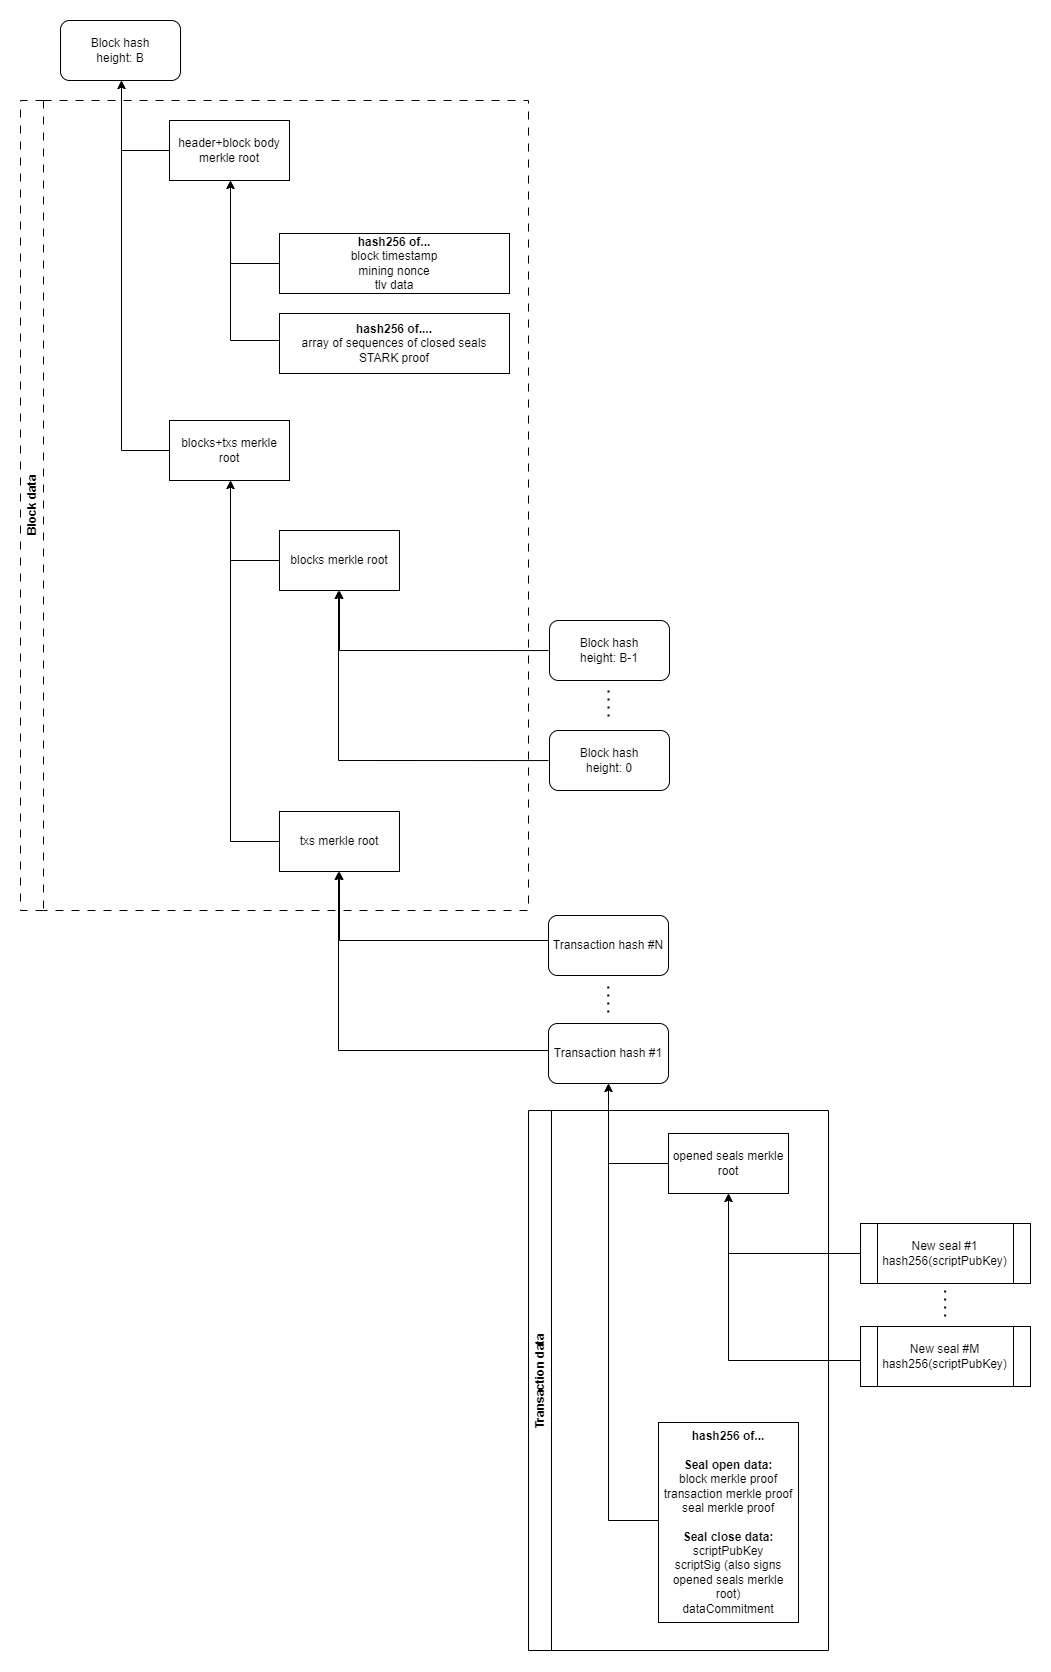

The diagram above was exported from draw.io. Its source (the exported page's mxGraphModel, read from the mxfile embedded in the PNG):
<mxGraphModel dx="2235" dy="2453" grid="1" gridSize="10" guides="1" tooltips="1" connect="1" arrows="1" fold="1" page="1" pageScale="1" pageWidth="850" pageHeight="1100" math="0" shadow="0">
  <root>
    <mxCell id="0" />
    <mxCell id="1" parent="0" />
    <mxCell id="d3mJjCoJPCVwa2tYq_Rv-14" style="edgeStyle=orthogonalEdgeStyle;rounded=0;orthogonalLoop=1;jettySize=auto;html=1;entryX=0.5;entryY=1;entryDx=0;entryDy=0;" parent="1" source="d3mJjCoJPCVwa2tYq_Rv-1" target="d3mJjCoJPCVwa2tYq_Rv-12" edge="1">
      <mxGeometry relative="1" as="geometry">
        <Array as="points">
          <mxPoint x="-20" y="460" />
          <mxPoint x="-20" y="281" />
        </Array>
      </mxGeometry>
    </mxCell>
    <mxCell id="d3mJjCoJPCVwa2tYq_Rv-1" value="Transaction hash #1" style="rounded=1;whiteSpace=wrap;html=1;" parent="1" vertex="1">
      <mxGeometry x="190" y="433" width="120" height="60" as="geometry" />
    </mxCell>
    <mxCell id="d3mJjCoJPCVwa2tYq_Rv-10" style="edgeStyle=orthogonalEdgeStyle;rounded=0;orthogonalLoop=1;jettySize=auto;html=1;entryX=0.5;entryY=1;entryDx=0;entryDy=0;" parent="1" source="d3mJjCoJPCVwa2tYq_Rv-2" target="d3mJjCoJPCVwa2tYq_Rv-1" edge="1">
      <mxGeometry relative="1" as="geometry">
        <Array as="points">
          <mxPoint x="250" y="930" />
        </Array>
      </mxGeometry>
    </mxCell>
    <mxCell id="d3mJjCoJPCVwa2tYq_Rv-2" value="&lt;div&gt;&lt;b&gt;hash256 of...&lt;br&gt;&lt;/b&gt;&lt;/div&gt;&lt;div&gt;&lt;b&gt;&lt;br&gt;&lt;/b&gt;&lt;/div&gt;&lt;div&gt;&lt;b&gt;Seal open data:&lt;/b&gt;&lt;br&gt;&lt;/div&gt;&lt;div&gt;block merkle proof&lt;/div&gt;&lt;div&gt;transaction merkle proof&lt;/div&gt;&lt;div&gt;seal merkle proof&lt;/div&gt;&lt;div&gt;&lt;br&gt;&lt;/div&gt;&lt;div&gt;&lt;b&gt;Seal close data:&lt;/b&gt;&lt;br&gt;&lt;/div&gt;&lt;div&gt;scriptPubKey&lt;/div&gt;&lt;div&gt;scriptSig (also signs opened seals merkle root)&lt;br&gt;&lt;/div&gt;&lt;div&gt;dataCommitment&lt;/div&gt;" style="rounded=0;whiteSpace=wrap;html=1;" parent="1" vertex="1">
      <mxGeometry x="300" y="832" width="140" height="200" as="geometry" />
    </mxCell>
    <mxCell id="d3mJjCoJPCVwa2tYq_Rv-9" style="edgeStyle=orthogonalEdgeStyle;rounded=0;orthogonalLoop=1;jettySize=auto;html=1;entryX=0.5;entryY=1;entryDx=0;entryDy=0;" parent="1" source="d3mJjCoJPCVwa2tYq_Rv-3" target="d3mJjCoJPCVwa2tYq_Rv-1" edge="1">
      <mxGeometry relative="1" as="geometry">
        <Array as="points">
          <mxPoint x="250" y="573" />
        </Array>
      </mxGeometry>
    </mxCell>
    <mxCell id="d3mJjCoJPCVwa2tYq_Rv-3" value="opened seals merkle root" style="rounded=0;whiteSpace=wrap;html=1;" parent="1" vertex="1">
      <mxGeometry x="310" y="543" width="120" height="60" as="geometry" />
    </mxCell>
    <mxCell id="d3mJjCoJPCVwa2tYq_Rv-18" style="edgeStyle=orthogonalEdgeStyle;rounded=0;orthogonalLoop=1;jettySize=auto;html=1;entryX=0.5;entryY=1;entryDx=0;entryDy=0;" parent="1" source="d3mJjCoJPCVwa2tYq_Rv-4" target="d3mJjCoJPCVwa2tYq_Rv-3" edge="1">
      <mxGeometry relative="1" as="geometry">
        <Array as="points">
          <mxPoint x="370" y="663" />
        </Array>
      </mxGeometry>
    </mxCell>
    <mxCell id="d3mJjCoJPCVwa2tYq_Rv-4" value="&lt;div&gt;New seal #1&lt;/div&gt;&lt;div&gt;hash256(scriptPubKey)&lt;br&gt;&lt;/div&gt;" style="shape=process;whiteSpace=wrap;html=1;backgroundOutline=1;" parent="1" vertex="1">
      <mxGeometry x="502" y="633" width="170" height="60" as="geometry" />
    </mxCell>
    <mxCell id="d3mJjCoJPCVwa2tYq_Rv-19" style="edgeStyle=orthogonalEdgeStyle;rounded=0;orthogonalLoop=1;jettySize=auto;html=1;" parent="1" source="d3mJjCoJPCVwa2tYq_Rv-6" target="d3mJjCoJPCVwa2tYq_Rv-3" edge="1">
      <mxGeometry relative="1" as="geometry">
        <Array as="points">
          <mxPoint x="370" y="770" />
        </Array>
      </mxGeometry>
    </mxCell>
    <mxCell id="d3mJjCoJPCVwa2tYq_Rv-6" value="&lt;div&gt;New seal #M&lt;/div&gt;&lt;div&gt;hash256(scriptPubKey)&lt;br&gt;&lt;/div&gt;" style="shape=process;whiteSpace=wrap;html=1;backgroundOutline=1;" parent="1" vertex="1">
      <mxGeometry x="502" y="736" width="170" height="60" as="geometry" />
    </mxCell>
    <mxCell id="d3mJjCoJPCVwa2tYq_Rv-15" style="edgeStyle=orthogonalEdgeStyle;rounded=0;orthogonalLoop=1;jettySize=auto;html=1;entryX=0.5;entryY=1;entryDx=0;entryDy=0;" parent="1" source="d3mJjCoJPCVwa2tYq_Rv-11" target="d3mJjCoJPCVwa2tYq_Rv-12" edge="1">
      <mxGeometry relative="1" as="geometry">
        <Array as="points">
          <mxPoint x="-19" y="350" />
        </Array>
      </mxGeometry>
    </mxCell>
    <mxCell id="d3mJjCoJPCVwa2tYq_Rv-11" value="Transaction hash #N" style="rounded=1;whiteSpace=wrap;html=1;" parent="1" vertex="1">
      <mxGeometry x="190" y="325" width="120" height="60" as="geometry" />
    </mxCell>
    <mxCell id="d3mJjCoJPCVwa2tYq_Rv-22" style="edgeStyle=orthogonalEdgeStyle;rounded=0;orthogonalLoop=1;jettySize=auto;html=1;entryX=0.5;entryY=1;entryDx=0;entryDy=0;" parent="1" source="d3mJjCoJPCVwa2tYq_Rv-12" target="d3mJjCoJPCVwa2tYq_Rv-20" edge="1">
      <mxGeometry relative="1" as="geometry">
        <Array as="points">
          <mxPoint x="-128" y="251" />
        </Array>
      </mxGeometry>
    </mxCell>
    <mxCell id="d3mJjCoJPCVwa2tYq_Rv-12" value="txs merkle root" style="rounded=0;whiteSpace=wrap;html=1;" parent="1" vertex="1">
      <mxGeometry x="-79" y="221" width="120" height="60" as="geometry" />
    </mxCell>
    <mxCell id="d3mJjCoJPCVwa2tYq_Rv-21" style="edgeStyle=orthogonalEdgeStyle;rounded=0;orthogonalLoop=1;jettySize=auto;html=1;entryX=0.5;entryY=1;entryDx=0;entryDy=0;" parent="1" source="d3mJjCoJPCVwa2tYq_Rv-16" target="d3mJjCoJPCVwa2tYq_Rv-20" edge="1">
      <mxGeometry relative="1" as="geometry">
        <Array as="points">
          <mxPoint x="-128" y="-30" />
        </Array>
      </mxGeometry>
    </mxCell>
    <mxCell id="d3mJjCoJPCVwa2tYq_Rv-16" value="&lt;div&gt;blocks merkle root&lt;/div&gt;" style="rounded=0;whiteSpace=wrap;html=1;" parent="1" vertex="1">
      <mxGeometry x="-79" y="-60" width="120" height="60" as="geometry" />
    </mxCell>
    <mxCell id="d3mJjCoJPCVwa2tYq_Rv-31" style="edgeStyle=orthogonalEdgeStyle;rounded=0;orthogonalLoop=1;jettySize=auto;html=1;entryX=0.5;entryY=1;entryDx=0;entryDy=0;" parent="1" source="d3mJjCoJPCVwa2tYq_Rv-20" target="d3mJjCoJPCVwa2tYq_Rv-28" edge="1">
      <mxGeometry relative="1" as="geometry">
        <Array as="points">
          <mxPoint x="-237" y="-140" />
        </Array>
      </mxGeometry>
    </mxCell>
    <mxCell id="d3mJjCoJPCVwa2tYq_Rv-20" value="blocks+txs merkle root" style="rounded=0;whiteSpace=wrap;html=1;" parent="1" vertex="1">
      <mxGeometry x="-189" y="-170" width="120" height="60" as="geometry" />
    </mxCell>
    <mxCell id="d3mJjCoJPCVwa2tYq_Rv-30" style="edgeStyle=orthogonalEdgeStyle;rounded=0;orthogonalLoop=1;jettySize=auto;html=1;entryX=0.5;entryY=1;entryDx=0;entryDy=0;" parent="1" source="d3mJjCoJPCVwa2tYq_Rv-23" target="d3mJjCoJPCVwa2tYq_Rv-28" edge="1">
      <mxGeometry relative="1" as="geometry">
        <Array as="points">
          <mxPoint x="-237" y="-440" />
        </Array>
      </mxGeometry>
    </mxCell>
    <mxCell id="d3mJjCoJPCVwa2tYq_Rv-23" value="header+block body merkle root" style="rounded=0;whiteSpace=wrap;html=1;" parent="1" vertex="1">
      <mxGeometry x="-189" y="-470" width="120" height="60" as="geometry" />
    </mxCell>
    <mxCell id="d3mJjCoJPCVwa2tYq_Rv-26" style="edgeStyle=orthogonalEdgeStyle;rounded=0;orthogonalLoop=1;jettySize=auto;html=1;entryX=0.5;entryY=1;entryDx=0;entryDy=0;" parent="1" source="d3mJjCoJPCVwa2tYq_Rv-24" target="d3mJjCoJPCVwa2tYq_Rv-23" edge="1">
      <mxGeometry relative="1" as="geometry">
        <Array as="points">
          <mxPoint x="-128" y="-327" />
        </Array>
      </mxGeometry>
    </mxCell>
    <mxCell id="d3mJjCoJPCVwa2tYq_Rv-24" value="&lt;div&gt;&lt;b&gt;hash256 of...&lt;/b&gt;&lt;br&gt;&lt;/div&gt;&lt;div&gt;block timestamp&lt;/div&gt;&lt;div&gt;mining nonce&lt;/div&gt;&lt;div&gt;tlv data&lt;br&gt;&lt;/div&gt;" style="rounded=0;whiteSpace=wrap;html=1;" parent="1" vertex="1">
      <mxGeometry x="-79" y="-357" width="230" height="60" as="geometry" />
    </mxCell>
    <mxCell id="d3mJjCoJPCVwa2tYq_Rv-27" style="edgeStyle=orthogonalEdgeStyle;rounded=0;orthogonalLoop=1;jettySize=auto;html=1;entryX=0.5;entryY=1;entryDx=0;entryDy=0;" parent="1" source="d3mJjCoJPCVwa2tYq_Rv-25" target="d3mJjCoJPCVwa2tYq_Rv-23" edge="1">
      <mxGeometry relative="1" as="geometry">
        <Array as="points">
          <mxPoint x="-128" y="-250" />
        </Array>
      </mxGeometry>
    </mxCell>
    <mxCell id="d3mJjCoJPCVwa2tYq_Rv-25" value="&lt;div&gt;&lt;b&gt;hash256 of....&lt;/b&gt;&lt;/div&gt;&lt;div&gt;array of sequences of closed seals&lt;br&gt;&lt;/div&gt;&lt;div&gt;STARK proof&lt;br&gt;&lt;/div&gt;" style="rounded=0;whiteSpace=wrap;html=1;" parent="1" vertex="1">
      <mxGeometry x="-79" y="-277" width="230" height="60" as="geometry" />
    </mxCell>
    <mxCell id="d3mJjCoJPCVwa2tYq_Rv-28" value="&lt;div&gt;Block hash&lt;/div&gt;&lt;div&gt;height: B&lt;br&gt;&lt;/div&gt;" style="rounded=1;whiteSpace=wrap;html=1;" parent="1" vertex="1">
      <mxGeometry x="-298" y="-570" width="120" height="60" as="geometry" />
    </mxCell>
    <mxCell id="d3mJjCoJPCVwa2tYq_Rv-36" style="edgeStyle=orthogonalEdgeStyle;rounded=0;orthogonalLoop=1;jettySize=auto;html=1;entryX=0.5;entryY=1;entryDx=0;entryDy=0;" parent="1" target="d3mJjCoJPCVwa2tYq_Rv-16" edge="1">
      <mxGeometry relative="1" as="geometry">
        <mxPoint x="139" as="targetPoint" />
        <mxPoint x="190" y="60.05882352941171" as="sourcePoint" />
      </mxGeometry>
    </mxCell>
    <mxCell id="d3mJjCoJPCVwa2tYq_Rv-33" value="&lt;div&gt;Block hash&lt;/div&gt;&lt;div&gt;height: B-1&lt;br&gt;&lt;/div&gt;" style="rounded=1;whiteSpace=wrap;html=1;" parent="1" vertex="1">
      <mxGeometry x="191" y="30" width="120" height="60" as="geometry" />
    </mxCell>
    <mxCell id="d3mJjCoJPCVwa2tYq_Rv-35" style="edgeStyle=orthogonalEdgeStyle;rounded=0;orthogonalLoop=1;jettySize=auto;html=1;entryX=0.5;entryY=1;entryDx=0;entryDy=0;" parent="1" target="d3mJjCoJPCVwa2tYq_Rv-16" edge="1">
      <mxGeometry relative="1" as="geometry">
        <mxPoint x="190" y="170.0588235294117" as="sourcePoint" />
        <Array as="points">
          <mxPoint x="-20" y="170" />
          <mxPoint x="-20" />
        </Array>
      </mxGeometry>
    </mxCell>
    <mxCell id="d3mJjCoJPCVwa2tYq_Rv-34" value="&lt;div&gt;Block hash&lt;/div&gt;&lt;div&gt;height: 0&lt;br&gt;&lt;/div&gt;" style="rounded=1;whiteSpace=wrap;html=1;" parent="1" vertex="1">
      <mxGeometry x="191" y="140" width="120" height="60" as="geometry" />
    </mxCell>
    <mxCell id="d3mJjCoJPCVwa2tYq_Rv-37" value="" style="endArrow=none;dashed=1;html=1;dashPattern=1 3;strokeWidth=2;rounded=0;" parent="1" edge="1">
      <mxGeometry width="50" height="50" relative="1" as="geometry">
        <mxPoint x="250" y="100" as="sourcePoint" />
        <mxPoint x="250" y="130" as="targetPoint" />
      </mxGeometry>
    </mxCell>
    <mxCell id="d3mJjCoJPCVwa2tYq_Rv-39" value="" style="endArrow=none;dashed=1;html=1;dashPattern=1 3;strokeWidth=2;rounded=0;" parent="1" edge="1">
      <mxGeometry width="50" height="50" relative="1" as="geometry">
        <mxPoint x="249.76" y="396" as="sourcePoint" />
        <mxPoint x="249.76" y="426" as="targetPoint" />
      </mxGeometry>
    </mxCell>
    <mxCell id="d3mJjCoJPCVwa2tYq_Rv-41" value="" style="endArrow=none;dashed=1;html=1;dashPattern=1 3;strokeWidth=2;rounded=0;" parent="1" edge="1">
      <mxGeometry width="50" height="50" relative="1" as="geometry">
        <mxPoint x="586.66" y="700" as="sourcePoint" />
        <mxPoint x="586.66" y="730" as="targetPoint" />
      </mxGeometry>
    </mxCell>
    <mxCell id="d3mJjCoJPCVwa2tYq_Rv-44" value="&lt;div&gt;Block data&lt;/div&gt;" style="swimlane;horizontal=0;whiteSpace=wrap;html=1;dashed=1;dashPattern=8 8;" parent="1" vertex="1">
      <mxGeometry x="-338" y="-490" width="508" height="810" as="geometry">
        <mxRectangle x="-338" y="-490" width="40" height="150" as="alternateBounds" />
      </mxGeometry>
    </mxCell>
    <mxCell id="d3mJjCoJPCVwa2tYq_Rv-46" value="Transaction data" style="swimlane;horizontal=0;whiteSpace=wrap;html=1;" parent="1" vertex="1">
      <mxGeometry x="170" y="520" width="300" height="540" as="geometry" />
    </mxCell>
  </root>
</mxGraphModel>